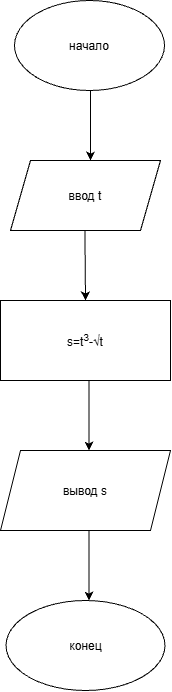

The diagram above was exported from draw.io. Its source (the exported page's mxGraphModel, read from the mxfile embedded in the PNG):
<mxGraphModel dx="1414" dy="809" grid="1" gridSize="10" guides="1" tooltips="1" connect="1" arrows="1" fold="1" page="1" pageScale="1" pageWidth="827" pageHeight="1169" math="0" shadow="0">
  <root>
    <mxCell id="0" />
    <mxCell id="1" parent="0" />
    <mxCell id="sm3Z-W8SM9hs3K6emnbi-1" parent="1" style="ellipse;whiteSpace=wrap;html=1;shapeInside=1;" value="начало" vertex="1">
      <mxGeometry height="90" width="150" x="324" y="30" as="geometry" />
    </mxCell>
    <mxCell id="sm3Z-W8SM9hs3K6emnbi-2" parent="1" style="shape=parallelogram;perimeter=parallelogramPerimeter;whiteSpace=wrap;html=1;shapeInside=1;fixedSize=1;" value="ввод t&lt;div&gt;&lt;br/&gt;&lt;/div&gt;" vertex="1">
      <mxGeometry height="70" width="150" x="320" y="190" as="geometry" />
    </mxCell>
    <mxCell id="sm3Z-W8SM9hs3K6emnbi-3" parent="1" style="rounded=0;whiteSpace=wrap;html=1;" value="s=t&lt;sup&gt;3&lt;/sup&gt;-√t" vertex="1">
      <mxGeometry height="80" width="170" x="310" y="330" as="geometry" />
    </mxCell>
    <mxCell id="sm3Z-W8SM9hs3K6emnbi-4" parent="1" style="shape=parallelogram;perimeter=parallelogramPerimeter;whiteSpace=wrap;html=1;shapeInside=1;fixedSize=1;" value="вывод s" vertex="1">
      <mxGeometry height="80" width="170" x="310" y="480" as="geometry" />
    </mxCell>
    <mxCell id="sm3Z-W8SM9hs3K6emnbi-5" parent="1" style="ellipse;whiteSpace=wrap;html=1;shapeInside=1;" value="конец" vertex="1">
      <mxGeometry height="90" width="159" x="315.5" y="630" as="geometry" />
    </mxCell>
    <mxCell id="sm3Z-W8SM9hs3K6emnbi-7" edge="1" parent="1" style="endArrow=classic;html=1;rounded=0;" value="">
      <mxGeometry height="50" relative="1" width="50" as="geometry">
        <mxPoint x="400" y="120" as="sourcePoint" />
        <mxPoint x="400" y="190" as="targetPoint" />
      </mxGeometry>
    </mxCell>
    <mxCell id="sm3Z-W8SM9hs3K6emnbi-8" edge="1" parent="1" style="endArrow=classic;html=1;rounded=0;entryX=0.5;entryY=0;entryDx=0;entryDy=0;" target="sm3Z-W8SM9hs3K6emnbi-3" value="">
      <mxGeometry height="50" relative="1" width="50" as="geometry">
        <Array as="points">
          <mxPoint x="394.5" y="270" />
        </Array>
        <mxPoint x="394.5" y="260" as="sourcePoint" />
        <mxPoint x="394.5" y="320" as="targetPoint" />
      </mxGeometry>
    </mxCell>
    <mxCell id="sm3Z-W8SM9hs3K6emnbi-11" edge="1" parent="1" style="endArrow=classic;html=1;rounded=0;" value="">
      <mxGeometry height="50" relative="1" width="50" as="geometry">
        <mxPoint x="398.5" y="410" as="sourcePoint" />
        <mxPoint x="398.5" y="480" as="targetPoint" />
      </mxGeometry>
    </mxCell>
    <mxCell id="sm3Z-W8SM9hs3K6emnbi-12" edge="1" parent="1" style="endArrow=classic;html=1;rounded=0;" value="">
      <mxGeometry height="50" relative="1" width="50" as="geometry">
        <mxPoint x="398.5" y="560" as="sourcePoint" />
        <mxPoint x="398.5" y="630" as="targetPoint" />
      </mxGeometry>
    </mxCell>
  </root>
</mxGraphModel>